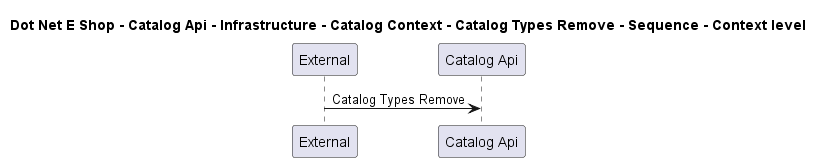

The diagram above was rendered by PlantUML. Its source (embedded in the PNG):
@startuml

title Dot Net E Shop - Catalog Api - Infrastructure - Catalog Context - Catalog Types Remove - Sequence - Context level

participant "External" as C4InterFlow.SoftwareSystems.ExternalSystem
participant "Catalog Api" as DotNetEShop.SoftwareSystems.CatalogApi

C4InterFlow.SoftwareSystems.ExternalSystem -> DotNetEShop.SoftwareSystems.CatalogApi : Catalog Types Remove


@enduml